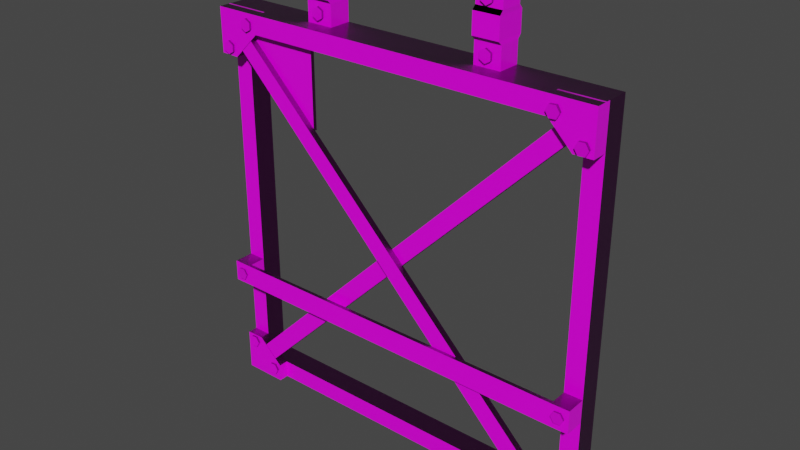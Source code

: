 # Source: RedGate1_scalenie.blend  (saved by Blender 3.3.6; exported with 4.5.12 LTS)
import bpy
from mathutils import Matrix  # noqa: F401  (used for matrix-valued properties, if any)

bpy.ops.wm.read_factory_settings(use_empty=True)
scene = bpy.context.scene
scene.name = 'Scene'

# ---- collections
col_collection = bpy.data.collections.new('Collection'); scene.collection.children.link(col_collection)

# ---- images (referenced by path relative to the original .blend; pixels are not part of the script)
import os
ASSET_DIR = os.environ.get("B2B_ASSET_DIR", "")  # directory of the original .blend (textures are referenced by path, not embedded)
HERE = os.path.dirname(os.path.abspath(__file__))  # packed textures are extracted next to this script under _unpacked/

def load_image(name, relpath, width, height, colorspace="sRGB"):
    """Load a texture the original file referenced (path relative to the .blend, or extracted next to this script)."""
    p = next((c for c in (os.path.join(HERE, relpath), os.path.join(ASSET_DIR, relpath)) if relpath and os.path.exists(c)), "")
    if p:
        img = bpy.data.images.load(p, check_existing=True)
        img.name = name
    else:  # same state as the original file: an image datablock whose file is absent (Cycles renders it pink)
        img = bpy.data.images.new(name, width, height)
        img.source = "FILE"
        img.filepath = "//" + (relpath or name)
    img.colorspace_settings.name = colorspace
    return img
img_green_metal_rust_disp_4k_png = load_image('green_metal_rust_Disp_4k.png', 'green_metal_rust_disp_1k.png', 1024, 1024, 'Non-Color')
img_green_metal_rust_rough_4k_png = load_image('green_metal_rust_rough_4k.png', 'green_metal_rust_rough_1k.jpg', 1024, 1024, 'Non-Color')
img_green_metal_rust_diff_1k_red_png = load_image('green_metal_rust_diff_1k_red.png', 'green_metal_rust_diff_1k_red.png', 1024, 1024, 'sRGB')
img_green_metal_rust_nor_4k_png = load_image('green_metal_rust_Nor_4k.png', 'green_metal_rust_nor_gl_1k.exr', 1024, 1024, 'Non-Color')
img_green_metal_rust_diff_1k_yellow_png = load_image('green_metal_rust_diff_1k_yellow.png', 'green_metal_rust_diff_1k_yellow.png', 1024, 1024, 'sRGB')

# ---- materials (node trees are filled in below, after node groups)
mat_green_metal_rust_red = bpy.data.materials.new('green_metal_rust_red')
mat_green_metal_rust_red.displacement_method = 'DISPLACEMENT'
mat_green_metal_rust_red.use_transparent_shadow = False
mat_green_metal_rust_yellow = bpy.data.materials.new('green_metal_rust_yellow')
mat_green_metal_rust_yellow.use_transparent_shadow = False

# ---- material node trees
mat_green_metal_rust_red.use_nodes = True; mat_green_metal_rust_red.node_tree.nodes.clear()
_N = mat_green_metal_rust_red.node_tree.nodes; _L = mat_green_metal_rust_red.node_tree.links
n0 = _N.new('NodeFrame'); n0.name = 'Frame.001'; n0.location = (-1492, 256)
n0.label = 'Tiling'
n0.width = 530
n1 = _N.new('NodeFrame'); n1.name = 'Textures'; n1.location = (-690, 566)
n1.label = 'Textures'
n1.width = 538
n2 = _N.new('ShaderNodeOutputMaterial'); n2.name = 'Material Output'; n2.location = (704, 147)
n3 = _N.new('ShaderNodeTexCoord'); n3.name = 'Texture Coordinate'; n3.location = (30, -38)
n4 = _N.new('ShaderNodeBsdfPrincipled'); n4.name = 'Principled BSDF'; n4.location = (85, 457)
n4.distribution = 'GGX'
n4.subsurface_method = 'BURLEY'
n4.inputs[3].default_value = 1.45
n4.inputs[27].default_value = (0.0, 0.0, 0.0, 1.0)
n4.inputs[28].default_value = 1.0
n5 = _N.new('ShaderNodeDisplacement'); n5.name = 'Displacement'; n5.location = (164, -440)
n5.inputs[1].default_value = 0.45
n5.inputs[2].default_value = 0.003
n6 = _N.new('ShaderNodeMapping'); n6.name = 'Mapping'; n6.location = (260, -30)
n6.width = 240
n7 = _N.new('ShaderNodeTexImage'); n7.name = 'Image Texture.006'; n7.location = (30, -1086)
n7.width = 303
n7.image = img_green_metal_rust_disp_4k_png
n8 = _N.new('ShaderNodeTexImage'); n8.name = 'Image Texture.002'; n8.location = (31, -529)
n8.width = 278
n8.image = img_green_metal_rust_rough_4k_png
n9 = _N.new('ShaderNodeTexImage'); n9.name = 'Image Texture'; n9.location = (42, -30)
n9.width = 289
n9.image = img_green_metal_rust_diff_1k_red_png
n10 = _N.new('ShaderNodeNormalMap'); n10.name = 'Normal Map'; n10.location = (367, -688)
n10.width = 141
n11 = _N.new('ShaderNodeTexImage'); n11.name = 'Image Texture.003'; n11.location = (30, -786)
n11.width = 294
n11.image = img_green_metal_rust_nor_4k_png
n3.parent = n0
n6.parent = n0
n7.parent = n1
n8.parent = n1
n9.parent = n1
n10.parent = n1
n11.parent = n1
_L.new(n4.outputs[0], n2.inputs[0])
_L.new(n6.outputs[0], n9.inputs[0])
_L.new(n11.outputs[0], n10.inputs[1])
_L.new(n6.outputs[0], n8.inputs[0])
_L.new(n6.outputs[0], n11.inputs[0])
_L.new(n7.outputs[0], n5.inputs[0])
_L.new(n6.outputs[0], n7.inputs[0])
_L.new(n3.outputs[2], n6.inputs[0])
_L.new(n9.outputs[0], n4.inputs[0])
_L.new(n10.outputs[0], n4.inputs[5])
_L.new(n8.outputs[0], n4.inputs[2])
_L.new(n5.outputs[0], n2.inputs[2])
n2.is_active_output = True
mat_green_metal_rust_yellow.use_nodes = True; mat_green_metal_rust_yellow.node_tree.nodes.clear()
_N = mat_green_metal_rust_yellow.node_tree.nodes; _L = mat_green_metal_rust_yellow.node_tree.links
n0 = _N.new('NodeFrame'); n0.name = 'Frame.001'; n0.location = (-1492, 256)
n0.label = 'Tiling'
n0.width = 530
n1 = _N.new('NodeFrame'); n1.name = 'Textures'; n1.location = (-690, 566)
n1.label = 'Textures'
n1.width = 538
n2 = _N.new('ShaderNodeTexCoord'); n2.name = 'Texture Coordinate'; n2.location = (30, -38)
n3 = _N.new('ShaderNodeMapping'); n3.name = 'Mapping'; n3.location = (260, -30)
n3.width = 240
n4 = _N.new('ShaderNodeBsdfPrincipled'); n4.name = 'Principled BSDF'; n4.location = (85, 457)
n4.distribution = 'GGX'
n4.subsurface_method = 'BURLEY'
n4.inputs[3].default_value = 1.45
n4.inputs[27].default_value = (0.0, 0.0, 0.0, 1.0)
n4.inputs[28].default_value = 1.0
n5 = _N.new('ShaderNodeOutputMaterial'); n5.name = 'Material Output'; n5.location = (704, 147)
n6 = _N.new('ShaderNodeDisplacement'); n6.name = 'Displacement'; n6.location = (164, -440)
n6.inputs[1].default_value = 0.45
n6.inputs[2].default_value = 0.003
n7 = _N.new('ShaderNodeNormalMap'); n7.name = 'Normal Map'; n7.location = (367, -688)
n7.width = 141
n8 = _N.new('ShaderNodeTexImage'); n8.name = 'Image Texture'; n8.location = (42, -30)
n8.width = 289
n8.image = img_green_metal_rust_diff_1k_yellow_png
n9 = _N.new('ShaderNodeTexImage'); n9.name = 'Image Texture.002'; n9.location = (31, -529)
n9.width = 278
n9.image = img_green_metal_rust_rough_4k_png
n10 = _N.new('ShaderNodeTexImage'); n10.name = 'Image Texture.003'; n10.location = (30, -786)
n10.width = 294
n10.image = img_green_metal_rust_nor_4k_png
n11 = _N.new('ShaderNodeTexImage'); n11.name = 'Image Texture.006'; n11.location = (30, -1086)
n11.width = 303
n11.image = img_green_metal_rust_disp_4k_png
n2.parent = n0
n3.parent = n0
n7.parent = n1
n8.parent = n1
n9.parent = n1
n10.parent = n1
n11.parent = n1
_L.new(n4.outputs[0], n5.inputs[0])
_L.new(n3.outputs[0], n8.inputs[0])
_L.new(n10.outputs[0], n7.inputs[1])
_L.new(n3.outputs[0], n9.inputs[0])
_L.new(n3.outputs[0], n10.inputs[0])
_L.new(n11.outputs[0], n6.inputs[0])
_L.new(n3.outputs[0], n11.inputs[0])
_L.new(n2.outputs[2], n3.inputs[0])
_L.new(n8.outputs[0], n4.inputs[0])
_L.new(n7.outputs[0], n4.inputs[5])
_L.new(n9.outputs[0], n4.inputs[2])
_L.new(n6.outputs[0], n5.inputs[2])
n5.is_active_output = True

# ---- world
world_world = bpy.data.worlds.new('World'); scene.world = world_world
world_world.use_nodes = True; world_world.node_tree.nodes.clear()
_N = world_world.node_tree.nodes; _L = world_world.node_tree.links
n0 = _N.new('ShaderNodeOutputWorld'); n0.name = 'World Output'; n0.location = (300, 300)
n1 = _N.new('ShaderNodeBackground'); n1.name = 'Background'; n1.location = (10, 300)
n1.inputs[0].default_value = (0.05088, 0.05088, 0.05088, 1.0)
_L.new(n1.outputs[0], n0.inputs[0])
n0.is_active_output = True
world_world.color = (0.05088, 0.05088, 0.05088)
world_world.use_sun_shadow = False
world_world.sun_shadow_jitter_overblur = 0.0

# ---- meshes
me_cube_001 = bpy.data.meshes.new('Cube.001')
me_cube_001.from_pydata([(-0.8165, -0.9, -0.8165), (-0.8165, -0.9, 0.8165), (-0.8165, 0.9, -0.8165), (-0.8165, 0.9, 0.8165), (0.8165, -0.9, -0.8165), (0.8165, -0.9, 0.8165), (0.8165, 0.9, -0.8165), (0.8165, 0.9, 0.8165), (-0.9, -0.9, -0.9), (-0.9, -0.9, 0.9), (-0.9, 0.9, 0.9), (-0.9, 0.9, -0.9), (0.9, 0.9, -0.9), (0.9, 0.9, 0.9), (0.9, -0.9, 0.9), (0.9, -0.9, -0.9), (0.7104, 0.9, 0.9), (0.7104, -0.9, 0.9), (0.7091, 0.9, 0.8165), (0.7091, -0.9, 0.8165), (-0.6954, -0.9, 0.9), (-0.6955, -0.9, 0.8165), (-0.6954, 0.9, 0.9), (-0.6955, 0.9, 0.8165), (-0.9, -0.9, 0.7004), (-0.9, 0.9, 0.7004), (-0.8165, -0.9, 0.6976), (-0.8165, 0.9, 0.6976), (0.9, 0.9, 0.71), (0.9, -0.9, 0.71), (0.8165, 0.9, 0.7088), (0.8165, -0.9, 0.7088), (0.9, 0.9, -0.704), (0.9, -0.9, -0.704), (0.8165, 0.9, -0.7054), (0.8165, -0.9, -0.7054), (0.6906, 0.9, -0.9), (0.6906, -0.9, -0.9), (0.6926, 0.9, -0.8165), (0.6926, -0.9, -0.8165), (-0.7002, 0.9, -0.9), (-0.6984, 0.9, -0.8165), (-0.7002, -0.9, -0.9), (-0.6984, -0.9, -0.8165), (-0.9, 0.9, -0.707), (-0.8165, 0.9, -0.7058), (-0.9, -0.9, -0.707), (-0.8165, -0.9, -0.7058), (-0.8165, 0.4125, 0.8165), (0.8165, 0.4125, 0.8165), (-0.8165, 0.4125, -0.8165), (0.8165, 0.4125, -0.8165), (0.7091, 0.4125, 0.8165), (-0.6955, 0.4125, 0.8165), (-0.8165, 0.4125, 0.6976), (0.8165, 0.4125, 0.7088), (0.8165, 0.4125, -0.7054), (0.6926, 0.4125, -0.8165), (-0.6984, 0.4125, -0.8165), (-0.8165, 0.4125, -0.7058), (-0.8165, -0.5239, 0.8165), (0.8165, -0.5239, 0.8165), (0.8165, -0.5239, -0.8165), (0.7091, -0.5239, 0.8165), (-0.6955, -0.5239, 0.8165), (-0.8165, -0.5239, 0.6976), (0.6926, -0.5239, -0.8165), (-0.6984, -0.5239, -0.8165), (-0.8165, -0.5239, -0.7058), (-0.8165, -0.5239, -0.8165), (0.8165, -0.5239, 0.7088), (0.8165, -0.5239, -0.7054), (-0.9, -1.71, 0.7004), (-0.9, -1.71, 0.9), (0.9, -1.71, -0.704), (0.9, -1.71, -0.9), (0.6906, -1.71, -0.9), (-0.6954, -1.71, 0.9), (-0.7824, -1.662, 0.7311), (0.7886, -1.672, -0.7305), (0.7205, -1.672, -0.7915), (-0.7296, -1.662, 0.783), (-0.9, -1.71, -0.9), (-0.8165, -1.71, -0.8165), (0.9, -1.71, 0.9), (0.7104, -1.71, 0.9), (0.737, -1.67, 0.7885), (0.9, -1.71, 0.71), (0.7886, -1.67, 0.7368), (-0.7002, -1.71, -0.9), (-0.7286, -1.668, -0.7882), (-0.9, -1.71, -0.707), (-0.7864, -1.668, -0.7341), (-0.6955, -1.71, 0.8165), (-0.7296, -0.9478, 0.783), (-0.7824, -0.9478, 0.7311), (-0.8165, -1.71, 0.6976), (0.8165, -1.71, -0.7054), (0.6926, -1.71, -0.8165), (0.7886, -0.9375, -0.7305), (0.7205, -0.9375, -0.7915), (-0.9, -2.239, 0.7004), (-0.9, -2.239, 0.9), (0.9, -2.239, -0.704), (0.9, -2.239, -0.9), (0.6906, -2.239, -0.9), (-0.6954, -2.239, 0.9), (-0.8165, -2.239, 0.6976), (-0.8165, -2.239, 0.8165), (0.8165, -2.239, -0.7054), (0.8165, -2.239, -0.8165), (0.6926, -2.239, -0.8165), (-0.6955, -2.239, 0.8165), (-0.7296, -2.191, 0.783), (-0.7824, -2.191, 0.7311), (0.7886, -2.202, -0.7305), (0.7205, -2.202, -0.7915), (0.7091, -1.71, 0.8165), (0.737, -0.9396, 0.7885), (0.8165, -1.71, 0.7088), (0.7886, -0.9396, 0.7368), (-0.6984, -1.71, -0.8165), (-0.7286, -0.9413, -0.7882), (-0.7864, -0.9413, -0.7341), (-0.8165, -1.71, -0.7058), (0.9, -2.199, 0.9), (0.8165, -2.199, 0.8165), (0.7104, -2.199, 0.9), (0.7091, -2.199, 0.8165), (0.9, -2.199, 0.71), (0.8165, -2.199, 0.7088), (0.9, 0.9, -0.4032), (0.9, -0.9, -0.4032), (0.8165, 0.9, -0.4046), (0.8165, -0.9, -0.4046), (0.8165, 0.4125, -0.4046), (0.8165, -0.5239, -0.4046), (0.8165, 0.4125, -0.2991), (0.8165, -0.5239, -0.2991), (0.9, 0.9, -0.2977), (0.9, -0.9, -0.2977), (0.8165, 0.9, -0.2991), (0.8165, -0.9, -0.2991), (-0.9, -0.9, -0.3949), (-0.8165, -0.9, -0.3945), (-0.9, 0.9, -0.3949), (-0.8165, 0.9, -0.3945), (-0.8165, 0.4125, -0.3945), (-0.8165, -0.5239, -0.3945), (-0.9, -0.9, -0.297), (-0.8165, -0.9, -0.2969), (-0.8165, 0.4125, -0.2969), (-0.8165, -0.5239, -0.2969), (-0.9, 0.9, -0.297), (-0.8165, 0.9, -0.2969), (0.9, -2.213, -0.2977), (0.9, -2.213, -0.4032), (0.8165, -2.213, -0.2991), (0.8165, -2.213, -0.4046), (-0.8165, -2.213, -0.3945), (-0.9, -2.213, -0.3949), (-0.9, -2.213, -0.297), (-0.8165, -2.213, -0.2969), (0.9, -2.53, -0.2977), (0.9, -2.53, -0.4032), (0.8165, -2.53, -0.2991), (0.8165, -2.53, -0.4046), (-0.8165, -2.53, -0.3945), (-0.9, -2.53, -0.3949), (-0.9, -2.53, -0.297), (-0.8165, -2.53, -0.2969), (0.4632, 0.9, 0.9), (0.4621, 0.9, 0.8165), (0.4632, -0.9, 0.9), (0.4621, -0.9, 0.8165), (0.4621, 0.4125, 0.8165), (0.4621, -0.5239, 0.8165), (0.4621, -2.206, 0.8165), (0.4632, -2.206, 0.9), (0.3451, -0.9, 0.9), (0.3441, -0.9, 0.8165), (0.3441, 0.4125, 0.8165), (0.3441, -0.5239, 0.8165), (0.3451, 0.9, 0.9), (0.3441, 0.9, 0.8165), (0.3441, -2.209, 0.8165), (0.3451, -2.209, 0.9), (-0.3417, -0.9, 0.9), (-0.3423, -0.9, 0.8165), (-0.3423, 0.4125, 0.8165), (-0.3423, -0.5239, 0.8165), (-0.3417, 0.9, 0.9), (-0.3423, 0.9, 0.8165), (-0.3423, -2.224, 0.8165), (-0.3417, -2.224, 0.9), (-0.4648, -0.9, 0.9), (-0.4653, -0.9, 0.8165), (-0.4653, 0.4125, 0.8165), (-0.4653, -0.5239, 0.8165), (-0.4648, 0.9, 0.9), (-0.4653, 0.9, 0.8165), (-0.4653, -2.228, 0.8165), (-0.4648, -2.228, 0.9), (0.3451, 0.9, 0.9938), (0.4632, 0.9, 0.9938), (0.4632, -0.9, 0.9938), (0.3451, -0.9, 0.9938), (-0.4648, 0.9, 0.9938), (-0.3417, 0.9, 0.9938), (-0.3417, -0.9, 0.9938), (-0.4648, -0.9, 0.9938), (0.3451, 1.162, 1.01), (0.4632, 1.162, 1.01), (0.4632, -1.191, 1.01), (0.3451, -1.191, 1.01), (-0.4648, 1.162, 1.01), (-0.3417, 1.162, 1.01), (-0.3417, -1.191, 1.01), (-0.4648, -1.191, 1.01), (0.3451, 1.162, 1.102), (0.4632, 1.162, 1.102), (0.4632, -1.191, 1.102), (0.3451, -1.191, 1.102), (-0.4648, 1.162, 1.102), (-0.3417, 1.162, 1.102), (-0.3417, -1.191, 1.102), (-0.4648, -1.191, 1.102), (0.3451, 0.9, 1.119), (0.4632, 0.9, 1.119), (0.4632, -0.9, 1.119), (0.3451, -0.9, 1.119), (-0.4648, 0.9, 1.119), (-0.3417, 0.9, 1.119), (-0.3417, -0.9, 1.119), (-0.4648, -0.9, 1.119), (0.3451, 0.9, 1.187), (0.4632, 0.9, 1.187), (0.4632, -0.9, 1.187), (0.3451, -0.9, 1.187), (-0.4648, 0.9, 1.187), (-0.3417, 0.9, 1.187), (-0.3417, -0.9, 1.187), (-0.4648, -0.9, 1.187), (-0.7528, -1.674, 0.7639), (-0.695, -1.674, 0.8453), (-0.7528, -1.362, 0.7587), (-0.695, -1.362, 0.84), (-0.4168, -1.674, 0.4624), (-0.4168, -1.674, 0.8453), (-0.4168, -1.362, 0.4572), (-0.4168, -1.362, 0.84), (0.4007, -0.8516, 0.9747), (0.4007, -1.102, 0.9747), (0.4259, -0.8516, 0.9601), (0.4259, -1.102, 0.9601), (0.4259, -0.8516, 0.9309), (0.4259, -1.102, 0.9309), (0.4007, -0.8516, 0.9163), (0.4007, -1.102, 0.9163), (0.3754, -0.8516, 0.9309), (0.3754, -1.102, 0.9309), (0.3754, -0.8516, 0.9601), (0.3754, -1.102, 0.9601), (-0.4068, -0.8516, 0.9747), (-0.4068, -1.102, 0.9747), (-0.3815, -0.8516, 0.9601), (-0.3815, -1.102, 0.9601), (-0.3815, -0.8516, 0.9309), (-0.3815, -1.102, 0.9309), (-0.4068, -0.8516, 0.9163), (-0.4068, -1.102, 0.9163), (-0.4321, -0.8516, 0.9309), (-0.4321, -1.102, 0.9309), (-0.4321, -0.8516, 0.9601), (-0.4321, -1.102, 0.9601), (-0.4068, -0.8516, 1.184), (-0.4068, -1.102, 1.184), (-0.3815, -0.8516, 1.169), (-0.3815, -1.102, 1.169), (-0.3815, -0.8516, 1.14), (-0.3815, -1.102, 1.14), (-0.4068, -0.8516, 1.125), (-0.4068, -1.102, 1.125), (-0.4321, -0.8516, 1.14), (-0.4321, -1.102, 1.14), (-0.4321, -0.8516, 1.169), (-0.4321, -1.102, 1.169), (0.3973, -0.8516, 1.184), (0.3973, -1.102, 1.184), (0.4225, -0.8516, 1.169), (0.4225, -1.102, 1.169), (0.4225, -0.8516, 1.14), (0.4225, -1.102, 1.14), (0.3973, -0.8516, 1.125), (0.3973, -1.102, 1.125), (0.372, -0.8516, 1.14), (0.372, -1.102, 1.14), (0.372, -0.8516, 1.169), (0.372, -1.102, 1.169), (-0.7438, -2.184, 0.8795), (-0.7438, -2.434, 0.8795), (-0.7186, -2.184, 0.8649), (-0.7186, -2.434, 0.8649), (-0.7186, -2.184, 0.8357), (-0.7186, -2.434, 0.8357), (-0.7438, -2.184, 0.8211), (-0.7438, -2.434, 0.8211), (-0.7691, -2.184, 0.8357), (-0.7691, -2.434, 0.8357), (-0.7691, -2.184, 0.8649), (-0.7691, -2.434, 0.8649), (-0.8537, -2.184, 0.7641), (-0.8537, -2.434, 0.7641), (-0.8285, -2.184, 0.7495), (-0.8285, -2.434, 0.7495), (-0.8285, -2.184, 0.7203), (-0.8285, -2.434, 0.7203), (-0.8537, -2.184, 0.7057), (-0.8537, -2.434, 0.7057), (-0.879, -2.184, 0.7203), (-0.879, -2.434, 0.7203), (-0.879, -2.184, 0.7495), (-0.879, -2.434, 0.7495), (0.7646, -2.184, 0.8458), (0.7646, -2.434, 0.8458), (0.7515, -2.184, 0.8197), (0.7515, -2.434, 0.8197), (0.7223, -2.184, 0.818), (0.7223, -2.434, 0.818), (0.7063, -2.184, 0.8423), (0.7063, -2.434, 0.8423), (0.7194, -2.184, 0.8684), (0.7194, -2.434, 0.8684), (0.7485, -2.184, 0.8701), (0.7485, -2.434, 0.8701), (0.8862, -2.184, 0.7428), (0.8862, -2.434, 0.7428), (0.8731, -2.184, 0.7167), (0.8731, -2.434, 0.7167), (0.844, -2.184, 0.715), (0.844, -2.434, 0.715), (0.8279, -2.184, 0.7394), (0.8279, -2.434, 0.7394), (0.841, -2.184, 0.7655), (0.841, -2.434, 0.7655), (0.8702, -2.184, 0.7672), (0.8702, -2.434, 0.7672), (0.7335, -2.184, -0.8788), (0.7335, -2.434, -0.8788), (0.7081, -2.184, -0.8644), (0.7081, -2.434, -0.8644), (0.7079, -2.184, -0.8352), (0.7079, -2.434, -0.8352), (0.733, -2.184, -0.8204), (0.733, -2.434, -0.8204), (0.7584, -2.184, -0.8348), (0.7584, -2.434, -0.8348), (0.7586, -2.184, -0.864), (0.7586, -2.434, -0.864), (0.8425, -2.184, -0.7625), (0.8425, -2.434, -0.7625), (0.8171, -2.184, -0.7481), (0.8171, -2.434, -0.7481), (0.8169, -2.184, -0.719), (0.8169, -2.434, -0.719), (0.842, -2.184, -0.7042), (0.842, -2.434, -0.7042), (0.8674, -2.184, -0.7186), (0.8674, -2.434, -0.7186), (0.8677, -2.184, -0.7478), (0.8677, -2.434, -0.7478), (-0.7655, -1.643, -0.8452), (-0.7655, -1.893, -0.8452), (-0.7519, -1.643, -0.8194), (-0.7519, -1.893, -0.8194), (-0.7228, -1.643, -0.8182), (-0.7228, -1.893, -0.8182), (-0.7072, -1.643, -0.8428), (-0.7072, -1.893, -0.8428), (-0.7207, -1.643, -0.8687), (-0.7207, -1.893, -0.8687), (-0.7499, -1.643, -0.8699), (-0.7499, -1.893, -0.8699), (-0.8852, -1.643, -0.7401), (-0.8852, -1.893, -0.7401), (-0.8717, -1.643, -0.7143), (-0.8717, -1.893, -0.7143), (-0.8425, -1.643, -0.7131), (-0.8425, -1.893, -0.7131), (-0.8269, -1.643, -0.7377), (-0.8269, -1.893, -0.7377), (-0.8405, -1.643, -0.7636), (-0.8405, -1.893, -0.7636), (-0.8696, -1.643, -0.7648), (-0.8696, -1.893, -0.7648), (0.8807, -2.429, -0.3465), (0.8807, -2.679, -0.3465), (0.8676, -2.429, -0.3726), (0.8676, -2.679, -0.3726), (0.8385, -2.429, -0.3743), (0.8385, -2.679, -0.3743), (0.8225, -2.429, -0.3499), (0.8225, -2.679, -0.3499), (0.8356, -2.429, -0.3238), (0.8356, -2.679, -0.3238), (0.8647, -2.429, -0.3221), (0.8647, -2.679, -0.3221), (-0.8282, -2.429, -0.3465), (-0.8282, -2.679, -0.3465), (-0.8413, -2.429, -0.3726), (-0.8413, -2.679, -0.3726), (-0.8704, -2.429, -0.3743), (-0.8704, -2.679, -0.3743), (-0.8864, -2.429, -0.3499), (-0.8864, -2.679, -0.3499), (-0.8733, -2.429, -0.3238), (-0.8733, -2.679, -0.3238), (-0.8442, -2.429, -0.3221), (-0.8442, -2.679, -0.3221)], [], [(24, 9, 10, 25), (54, 27, 3, 48), (28, 13, 14, 29), (63, 61, 5, 19), (36, 12, 15, 37), (22, 10, 9, 20), (95, 94, 81, 78), (45, 2, 11, 44), (38, 6, 12, 36), (23, 3, 10, 22), (30, 7, 13, 28), (39, 37, 76, 98), (37, 15, 75, 76), (31, 29, 87, 119), (70, 31, 5, 61), (67, 69, 0, 43), (7, 18, 16, 13), (13, 16, 17, 14), (176, 63, 19, 174), (60, 64, 21, 1), (15, 33, 74, 75), (200, 23, 22, 199), (199, 22, 20, 195), (3, 27, 25, 10), (150, 26, 24, 149), (151, 154, 27, 54), (149, 24, 25, 153), (138, 142, 31, 70), (24, 26, 96, 72), (141, 30, 28, 139), (139, 28, 29, 140), (12, 32, 33, 15), (6, 34, 32, 12), (62, 4, 35, 71), (134, 35, 33, 132), (62, 66, 39, 4), (46, 8, 82, 91), (41, 38, 36, 40), (40, 36, 37, 42), (11, 40, 42, 8), (2, 41, 40, 11), (66, 67, 43, 39), (39, 43, 42, 37), (8, 46, 44, 11), (50, 2, 45, 59), (9, 24, 72, 73), (146, 45, 44, 145), (69, 50, 59, 68), (38, 41, 58, 57), (6, 38, 57, 51), (6, 51, 56, 34), (141, 137, 55, 30), (152, 151, 54, 65), (3, 23, 53, 48), (172, 18, 52, 175), (41, 2, 50, 58), (30, 55, 49, 7), (18, 7, 49, 52), (65, 54, 48, 60), (26, 65, 60, 1), (150, 152, 65, 26), (0, 69, 68, 47), (57, 58, 67, 66), (51, 57, 66, 62), (51, 62, 71, 56), (137, 138, 70, 55), (48, 53, 64, 60), (175, 52, 63, 176), (58, 50, 69, 67), (55, 70, 61, 49), (52, 49, 61, 63), (21, 20, 77, 93), (8, 42, 89, 82), (17, 19, 117, 85), (99, 100, 80, 79), (80, 79, 115, 116), (98, 76, 105, 111), (121, 83, 82, 89), (84, 85, 127, 125), (96, 93, 112, 107), (85, 117, 128, 127), (78, 80, 116, 114), (83, 124, 91, 82), (74, 97, 109, 103), (117, 119, 130, 128), (124, 83, 121), (79, 81, 113, 115), (14, 17, 85, 84), (20, 9, 73, 77), (118, 120, 88, 86), (33, 35, 97, 74), (47, 46, 91, 124), (29, 14, 84, 87), (123, 122, 90, 92), (42, 43, 121, 89), (94, 95, 26, 21), (78, 81, 93, 96), (81, 94, 21, 93), (95, 78, 96, 26), (99, 79, 97, 35), (80, 100, 39, 98), (100, 99, 35, 39), (79, 80, 98, 97), (81, 78, 114, 113), (79, 80, 78, 81), (107, 108, 102, 101), (109, 110, 104, 103), (108, 112, 106, 102), (110, 111, 105, 104), (107, 112, 108), (109, 111, 110), (116, 115, 113, 114), (73, 72, 101, 102), (93, 77, 106, 112), (75, 74, 103, 104), (72, 96, 107, 101), (97, 98, 111, 109), (76, 75, 104, 105), (77, 73, 102, 106), (118, 86, 117, 19), (120, 118, 19, 31), (86, 88, 119, 117), (88, 120, 31, 119), (122, 43, 47, 123), (92, 124, 121, 90), (123, 47, 124, 92), (90, 121, 43, 122), (86, 118, 123, 92), (120, 88, 90, 122), (122, 123, 118, 120), (92, 90, 88, 86), (128, 126, 125, 127), (126, 130, 129, 125), (130, 126, 128), (119, 87, 129, 130), (87, 84, 125, 129), (178, 177, 128, 127), (195, 20, 106, 202), (196, 201, 112, 21), (56, 71, 136, 135), (34, 56, 135, 133), (150, 149, 161, 162), (32, 131, 132, 33), (34, 133, 131, 32), (71, 35, 134, 136), (31, 142, 140, 29), (135, 136, 138, 137), (133, 135, 137, 141), (131, 139, 140, 132), (133, 141, 139, 131), (136, 134, 142, 138), (47, 68, 148, 144), (68, 59, 147, 148), (154, 146, 145, 153), (46, 143, 145, 44), (59, 45, 146, 147), (47, 144, 143, 46), (27, 154, 153, 25), (144, 148, 152, 150), (148, 147, 151, 152), (143, 149, 153, 145), (147, 146, 154, 151), (140, 142, 157, 155), (157, 158, 166, 165), (155, 157, 165, 163), (149, 143, 160, 161), (142, 134, 158, 157), (132, 140, 155, 156), (134, 132, 156, 158), (144, 150, 162, 159), (143, 144, 159, 160), (165, 166, 164, 163), (167, 170, 169, 168), (159, 162, 170, 167), (160, 159, 167, 168), (158, 156, 164, 166), (156, 155, 163, 164), (162, 161, 169, 170), (161, 160, 168, 169), (165, 170, 167, 166), (158, 159, 162, 157), (162, 170, 165, 157), (159, 158, 166, 167), (19, 128, 177, 174), (17, 173, 178, 127), (186, 185, 177, 178), (181, 175, 176, 182), (184, 172, 175, 181), (16, 171, 173, 17), (18, 172, 171, 16), (182, 176, 174, 180), (190, 182, 180, 188), (192, 184, 181, 189), (189, 181, 182, 190), (194, 193, 185, 186), (174, 177, 185, 180), (173, 179, 186, 178), (199, 195, 210, 207), (172, 184, 183, 171), (202, 201, 193, 194), (197, 189, 190, 198), (200, 192, 189, 197), (198, 190, 188, 196), (180, 185, 193, 188), (179, 187, 194, 186), (183, 191, 187, 179), (184, 192, 191, 183), (64, 198, 196, 21), (23, 200, 197, 53), (53, 197, 198, 64), (106, 112, 201, 202), (188, 193, 201, 196), (187, 195, 202, 194), (171, 183, 203, 204), (192, 200, 199, 191), (209, 208, 216, 217), (207, 210, 218, 215), (179, 173, 205, 206), (191, 199, 207, 208), (183, 179, 206, 203), (195, 187, 209, 210), (187, 191, 208, 209), (173, 171, 204, 205), (212, 211, 219, 220), (214, 213, 221, 222), (203, 206, 214, 211), (205, 204, 212, 213), (210, 209, 217, 218), (208, 207, 215, 216), (206, 205, 213, 214), (204, 203, 211, 212), (224, 223, 231, 232), (226, 225, 233, 234), (215, 218, 226, 223), (217, 216, 224, 225), (211, 214, 222, 219), (213, 212, 220, 221), (218, 217, 225, 226), (216, 215, 223, 224), (229, 228, 236, 237), (227, 230, 238, 235), (222, 221, 229, 230), (220, 219, 227, 228), (223, 226, 234, 231), (225, 224, 232, 233), (219, 222, 230, 227), (221, 220, 228, 229), (236, 235, 238, 237), (240, 239, 242, 241), (234, 233, 241, 242), (232, 231, 239, 240), (230, 229, 237, 238), (228, 227, 235, 236), (231, 234, 242, 239), (233, 232, 240, 241), (243, 244, 246, 245), (245, 246, 250, 249), (249, 250, 248, 247), (247, 248, 244, 243), (245, 249, 247, 243), (250, 246, 244, 248), (251, 252, 254, 253), (253, 254, 256, 255), (255, 256, 258, 257), (257, 258, 260, 259), (254, 252, 262, 260, 258, 256), (259, 260, 262, 261), (261, 262, 252, 251), (251, 253, 255, 257, 259, 261), (263, 264, 266, 265), (265, 266, 268, 267), (267, 268, 270, 269), (269, 270, 272, 271), (266, 264, 274, 272, 270, 268), (271, 272, 274, 273), (273, 274, 264, 263), (263, 265, 267, 269, 271, 273), (275, 276, 278, 277), (277, 278, 280, 279), (279, 280, 282, 281), (281, 282, 284, 283), (278, 276, 286, 284, 282, 280), (283, 284, 286, 285), (285, 286, 276, 275), (275, 277, 279, 281, 283, 285), (287, 288, 290, 289), (289, 290, 292, 291), (291, 292, 294, 293), (293, 294, 296, 295), (290, 288, 298, 296, 294, 292), (295, 296, 298, 297), (297, 298, 288, 287), (287, 289, 291, 293, 295, 297), (299, 300, 302, 301), (301, 302, 304, 303), (303, 304, 306, 305), (305, 306, 308, 307), (302, 300, 310, 308, 306, 304), (307, 308, 310, 309), (309, 310, 300, 299), (299, 301, 303, 305, 307, 309), (311, 312, 314, 313), (313, 314, 316, 315), (315, 316, 318, 317), (317, 318, 320, 319), (314, 312, 322, 320, 318, 316), (319, 320, 322, 321), (321, 322, 312, 311), (311, 313, 315, 317, 319, 321), (323, 324, 326, 325), (325, 326, 328, 327), (327, 328, 330, 329), (329, 330, 332, 331), (326, 324, 334, 332, 330, 328), (331, 332, 334, 333), (333, 334, 324, 323), (323, 325, 327, 329, 331, 333), (335, 336, 338, 337), (337, 338, 340, 339), (339, 340, 342, 341), (341, 342, 344, 343), (338, 336, 346, 344, 342, 340), (343, 344, 346, 345), (345, 346, 336, 335), (335, 337, 339, 341, 343, 345), (347, 348, 350, 349), (349, 350, 352, 351), (351, 352, 354, 353), (353, 354, 356, 355), (350, 348, 358, 356, 354, 352), (355, 356, 358, 357), (357, 358, 348, 347), (347, 349, 351, 353, 355, 357), (359, 360, 362, 361), (361, 362, 364, 363), (363, 364, 366, 365), (365, 366, 368, 367), (362, 360, 370, 368, 366, 364), (367, 368, 370, 369), (369, 370, 360, 359), (359, 361, 363, 365, 367, 369), (371, 372, 374, 373), (373, 374, 376, 375), (375, 376, 378, 377), (377, 378, 380, 379), (374, 372, 382, 380, 378, 376), (379, 380, 382, 381), (381, 382, 372, 371), (371, 373, 375, 377, 379, 381), (383, 384, 386, 385), (385, 386, 388, 387), (387, 388, 390, 389), (389, 390, 392, 391), (386, 384, 394, 392, 390, 388), (391, 392, 394, 393), (393, 394, 384, 383), (383, 385, 387, 389, 391, 393), (395, 396, 398, 397), (397, 398, 400, 399), (399, 400, 402, 401), (401, 402, 404, 403), (398, 396, 406, 404, 402, 400), (403, 404, 406, 405), (405, 406, 396, 395), (395, 397, 399, 401, 403, 405), (407, 408, 410, 409), (409, 410, 412, 411), (411, 412, 414, 413), (413, 414, 416, 415), (410, 408, 418, 416, 414, 412), (415, 416, 418, 417), (417, 418, 408, 407), (407, 409, 411, 413, 415, 417), (8, 47, 43, 42), (35, 15, 37, 39), (9, 21, 26, 24), (19, 14, 29, 31)])
me_cube_001.polygons.foreach_set('material_index', [0, 0, 0, 0, 0, 0, 0, 0, 0, 0, 0, 1, 1, 0, 0, 0, 0, 0, 0, 0, 1, 0, 0, 0, 0, 0, 0, 0, 0, 0, 0, 0, 0, 0, 0, 0, 1, 0, 0, 0, 0, 0, 1, 0, 0, 1, 0, 0, 0, 0, 0, 0, 0, 0, 0, 0, 0, 0, 0, 0, 0, 0, 0, 0, 0, 0, 0, 0, 0, 0, 0, 0, 1, 0, 1, 0, 1, 1, 1, 0, 0, 0, 1, 1, 0, 1, 0, 1, 1, 0, 1, 1, 1, 0, 1, 0, 0, 0, 0, 1, 1, 0, 1, 0, 0, 1, 1, 1, 1, 1, 1, 0, 1, 0, 1, 0, 1, 1, 1, 0, 0, 0, 0, 0, 1, 1, 1, 0, 0, 0, 0, 1, 1, 1, 0, 1, 1, 1, 0, 0, 0, 1, 0, 0, 0, 0, 0, 0, 0, 0, 0, 0, 0, 0, 0, 0, 0, 0, 0, 0, 0, 0, 1, 0, 1, 1, 0, 1, 1, 0, 1, 1, 1, 0, 1, 1, 1, 1, 1, 1, 0, 1, 1, 0, 1, 1, 0, 0, 0, 0, 0, 0, 0, 0, 1, 0, 1, 0, 0, 1, 0, 0, 0, 0, 1, 0, 0, 0, 0, 0, 1, 0, 1, 0, 0, 0, 0, 0, 0, 0, 0, 0, 0, 0, 0, 0, 0, 0, 0, 0, 0, 0, 0, 0, 0, 0, 0, 0, 0, 0, 0, 0, 0, 0, 0, 0, 0, 0, 0, 0, 0, 0, 0, 0, 0, 0, 0, 0, 0, 0, 0, 0, 0, 0, 0, 0, 0, 0, 0, 0, 0, 0, 0, 0, 0, 0, 0, 0, 0, 0, 0, 0, 0, 0, 0, 0, 0, 0, 0, 0, 0, 0, 0, 1, 1, 1, 1, 1, 1, 1, 1, 1, 1, 1, 1, 1, 1, 1, 1, 1, 1, 1, 1, 1, 1, 1, 1, 1, 1, 1, 1, 1, 1, 1, 1, 1, 1, 1, 1, 1, 1, 1, 1, 1, 1, 1, 1, 1, 1, 1, 1, 1, 1, 1, 1, 1, 1, 1, 1, 1, 1, 1, 1, 1, 1, 1, 1, 1, 1, 1, 1, 1, 1, 1, 1, 1, 1, 1, 1, 1, 1, 1, 1, 0, 0, 0, 0])
_uv = me_cube_001.uv_layers.new(name='UVMap')
_uv.uv.foreach_set('vector', [0.6068, 0.0, 0.625, 0.0, 0.625, 0.25, 0.6068, 0.25, 0.5969, 0.4584, 0.5969, 0.2616, 0.6134, 0.2616, 0.6134, 0.4584, 0.6085, 0.5, 0.625, 0.5, 0.625, 0.75, 0.6085, 0.75, 0.6134, 0.7132, 0.6134, 0.7045, 0.6134, 0.7616, 0.6134, 0.7765, 0.356, 0.5, 0.375, 0.5, 0.375, 0.75, 0.356, 0.75, 0.8565, 0.5, 0.875, 0.5, 0.875, 0.75, 0.8565, 0.75, 0.0, 0.0, 0.0, 0.0, 0.0, 0.0, 0.0, 0.0, 0.402, 0.2616, 0.3866, 0.2616, 0.375, 0.25, 0.3919, 0.25, 0.3866, 0.4712, 0.3866, 0.4884, 0.375, 0.5, 0.375, 0.481, 0.6134, 0.2784, 0.6134, 0.2616, 0.625, 0.25, 0.625, 0.2685, 0.5984, 0.4884, 0.6134, 0.4884, 0.625, 0.5, 0.6085, 0.5, 0.3866, 0.7788, 0.375, 0.769, 0.375, 0.769, 0.3866, 0.7788, 0.356, 0.75, 0.375, 0.75, 0.375, 0.75, 0.356, 0.75, 0.5984, 0.7616, 0.6085, 0.75, 0.6085, 0.75, 0.5984, 0.7616, 0.5984, 0.7045, 0.5984, 0.7616, 0.6134, 0.7616, 0.6134, 0.7045, 0.3866, 0.827, 0.3866, 0.8365, 0.3866, 0.9884, 0.3866, 0.972, 0.6134, 0.4884, 0.6134, 0.4735, 0.625, 0.4836, 0.625, 0.5, 0.625, 0.5, 0.6414, 0.5, 0.6414, 0.75, 0.625, 0.75, 0.6134, 0.7332, 0.6134, 0.7132, 0.6134, 0.7765, 0.6134, 0.8108, 0.6134, 0.8365, 0.6134, 0.8267, 0.6134, 0.9716, 0.6134, 0.9884, 0.375, 0.75, 0.392, 0.75, 0.392, 0.75, 0.375, 0.75, 0.6134, 0.3335, 0.6134, 0.2784, 0.625, 0.2685, 0.625, 0.3293, 0.7957, 0.5, 0.8565, 0.5, 0.8565, 0.75, 0.7957, 0.75, 0.6134, 0.2616, 0.5969, 0.2616, 0.6068, 0.25, 0.625, 0.25, 0.4588, 0.9884, 0.5969, 0.9884, 0.6068, 1.0, 0.4545, 1.0, 0.4588, 0.4584, 0.4588, 0.2616, 0.5969, 0.2616, 0.5969, 0.4584, 0.4545, 0.0, 0.6068, 0.0, 0.6068, 0.25, 0.4545, 0.25, 0.4585, 0.7045, 0.4585, 0.7616, 0.5984, 0.7616, 0.5984, 0.7045, 0.6068, 1.0, 0.5969, 0.9884, 0.5969, 0.9884, 0.6068, 1.0, 0.4585, 0.4884, 0.5984, 0.4884, 0.6085, 0.5, 0.4542, 0.5, 0.4542, 0.5, 0.6085, 0.5, 0.6085, 0.75, 0.4542, 0.75, 0.375, 0.5, 0.392, 0.5, 0.392, 0.75, 0.375, 0.75, 0.3866, 0.4884, 0.402, 0.4884, 0.392, 0.5, 0.375, 0.5, 0.3866, 0.7045, 0.3866, 0.7616, 0.402, 0.7616, 0.402, 0.7045, 0.4438, 0.7616, 0.402, 0.7616, 0.392, 0.75, 0.4381, 0.75, 0.3866, 0.7045, 0.3866, 0.7145, 0.3866, 0.7788, 0.3866, 0.7616, 0.3919, 0.0, 0.375, 0.0, 0.375, 0.0, 0.3919, 0.0, 0.3866, 0.278, 0.3866, 0.4712, 0.375, 0.481, 0.375, 0.2681, 0.1431, 0.5, 0.356, 0.5, 0.356, 0.75, 0.1431, 0.75, 0.125, 0.5, 0.1431, 0.5, 0.1431, 0.75, 0.125, 0.75, 0.3866, 0.2616, 0.3866, 0.278, 0.375, 0.2681, 0.375, 0.25, 0.3866, 0.7145, 0.3866, 0.827, 0.3866, 0.972, 0.3866, 0.7788, 0.3866, 0.7788, 0.3866, 0.972, 0.375, 0.9819, 0.375, 0.769, 0.375, 0.0, 0.3919, 0.0, 0.3919, 0.25, 0.375, 0.25, 0.3866, 0.4584, 0.3866, 0.2616, 0.402, 0.2616, 0.402, 0.4584, 0.625, 0.0, 0.6068, 0.0, 0.6068, 0.0, 0.625, 0.0, 0.4452, 0.2616, 0.402, 0.2616, 0.3919, 0.25, 0.4396, 0.25, 0.3866, 0.8365, 0.3866, 0.4584, 0.402, 0.4584, 0.402, 0.8365, 0.3866, 0.4712, 0.3866, 0.278, 0.3866, 0.466, 0.3866, 0.5545, 0.3866, 0.4884, 0.3866, 0.4712, 0.3866, 0.5545, 0.3866, 0.5624, 0.3866, 0.4884, 0.3866, 0.5624, 0.402, 0.5624, 0.402, 0.4884, 0.4585, 0.4884, 0.4585, 0.5624, 0.5984, 0.5624, 0.5984, 0.4884, 0.4588, 0.8365, 0.4588, 0.4584, 0.5969, 0.4584, 0.5969, 0.8365, 0.6134, 0.2616, 0.6134, 0.2784, 0.6134, 0.4661, 0.6134, 0.4584, 0.6134, 0.4392, 0.6134, 0.4735, 0.6134, 0.5556, 0.6134, 0.5398, 0.3866, 0.278, 0.3866, 0.2616, 0.3866, 0.4584, 0.3866, 0.466, 0.5984, 0.4884, 0.5984, 0.5624, 0.6134, 0.5624, 0.6134, 0.4884, 0.6134, 0.4735, 0.6134, 0.4884, 0.6134, 0.5624, 0.6134, 0.5556, 0.5969, 0.8365, 0.5969, 0.4584, 0.6134, 0.4584, 0.6134, 0.8365, 0.5969, 0.9884, 0.5969, 0.8365, 0.6134, 0.8365, 0.6134, 0.9884, 0.4588, 0.9884, 0.4588, 0.8365, 0.5969, 0.8365, 0.5969, 0.9884, 0.3866, 0.9884, 0.3866, 0.8365, 0.402, 0.8365, 0.402, 0.9884, 0.3866, 0.5545, 0.3866, 0.466, 0.3866, 0.827, 0.3866, 0.7145, 0.3866, 0.5624, 0.3866, 0.5545, 0.3866, 0.7145, 0.3866, 0.7045, 0.3866, 0.5624, 0.3866, 0.7045, 0.402, 0.7045, 0.402, 0.5624, 0.4585, 0.5624, 0.4585, 0.7045, 0.5984, 0.7045, 0.5984, 0.5624, 0.6134, 0.4584, 0.6134, 0.4661, 0.6134, 0.8267, 0.6134, 0.8365, 0.6134, 0.5398, 0.6134, 0.5556, 0.6134, 0.7132, 0.6134, 0.7332, 0.3866, 0.466, 0.3866, 0.4584, 0.3866, 0.8365, 0.3866, 0.827, 0.5984, 0.5624, 0.5984, 0.7045, 0.6134, 0.7045, 0.6134, 0.5624, 0.6134, 0.5556, 0.6134, 0.5624, 0.6134, 0.7045, 0.6134, 0.7132, 0.6134, 0.9716, 0.625, 0.9815, 0.625, 0.9815, 0.6134, 0.9716, 0.125, 0.75, 0.1431, 0.75, 0.1431, 0.75, 0.125, 0.75, 0.625, 0.7664, 0.6134, 0.7765, 0.6134, 0.7765, 0.625, 0.7664, 0.0, 0.0, 0.0, 0.0, 0.0, 0.0, 0.0, 0.0, 0.0, 0.0, 0.0, 0.0, 0.0, 0.0, 0.0, 0.0, 0.3866, 0.7788, 0.375, 0.769, 0.375, 0.769, 0.3866, 0.7788, 0.3866, 0.972, 0.3866, 0.9884, 0.375, 1.0, 0.375, 0.9819, 0.625, 0.75, 0.6414, 0.75, 0.6414, 0.75, 0.625, 0.75, 0.0, 0.0, 0.0, 0.0, 0.0, 0.0, 0.0, 0.0, 0.625, 0.7664, 0.6134, 0.7765, 0.6134, 0.7765, 0.625, 0.7664, 0.0, 0.0, 0.0, 0.0, 0.0, 0.0, 0.0, 0.0, 0.3866, 0.9884, 0.402, 0.9884, 0.3919, 1.0, 0.375, 1.0, 0.392, 0.75, 0.402, 0.7616, 0.402, 0.7616, 0.392, 0.75, 0.0, 0.0, 0.0, 0.0, 0.0, 0.0, 0.0, 0.0, 0.402, 0.9884, 0.3866, 0.9884, 0.3866, 0.972, 0.0, 0.0, 0.0, 0.0, 0.0, 0.0, 0.0, 0.0, 0.625, 0.75, 0.6414, 0.75, 0.6414, 0.75, 0.625, 0.75, 0.8565, 0.75, 0.875, 0.75, 0.875, 0.75, 0.8565, 0.75, 0.0, 0.0, 0.0, 0.0, 0.0, 0.0, 0.0, 0.0, 0.392, 0.75, 0.402, 0.7616, 0.402, 0.7616, 0.392, 0.75, 0.402, 0.9884, 0.3919, 1.0, 0.3919, 1.0, 0.402, 0.9884, 0.6085, 0.75, 0.625, 0.75, 0.625, 0.75, 0.6085, 0.75, 0.0, 0.0, 0.0, 0.0, 0.0, 0.0, 0.0, 0.0, 0.375, 0.9819, 0.3866, 0.972, 0.3866, 0.972, 0.375, 0.9819, 0.0, 0.0, 0.0, 0.0, 0.0, 0.0, 0.0, 0.0, 0.0, 0.0, 0.0, 0.0, 0.0, 0.0, 0.0, 0.0, 0.0, 0.0, 0.0, 0.0, 0.0, 0.0, 0.0, 0.0, 0.0, 0.0, 0.0, 0.0, 0.0, 0.0, 0.0, 0.0, 0.0, 0.0, 0.0, 0.0, 0.0, 0.0, 0.0, 0.0, 0.0, 0.0, 0.0, 0.0, 0.0, 0.0, 0.0, 0.0, 0.0, 0.0, 0.0, 0.0, 0.0, 0.0, 0.0, 0.0, 0.0, 0.0, 0.0, 0.0, 0.0, 0.0, 0.0, 0.0, 0.0, 0.0, 0.0, 0.0, 0.0, 0.0, 0.0, 0.0, 0.0, 0.0, 0.0, 0.0, 0.0, 0.0, 0.0, 0.0, 0.5969, 0.9884, 0.6134, 0.9884, 0.625, 1.0, 0.6068, 1.0, 0.402, 0.7616, 0.3866, 0.7616, 0.375, 0.75, 0.392, 0.75, 0.6134, 0.9884, 0.6134, 0.9716, 0.625, 0.9815, 0.625, 1.0, 0.3866, 0.7616, 0.3866, 0.7788, 0.375, 0.769, 0.375, 0.75, 0.5969, 0.9884, 0.6134, 0.9716, 0.6134, 0.9884, 0.402, 0.7616, 0.3866, 0.7788, 0.3866, 0.7616, 0.0, 0.0, 0.0, 0.0, 0.0, 0.0, 0.0, 0.0, 0.625, 0.0, 0.6068, 0.0, 0.6068, 0.0, 0.625, 0.0, 0.6134, 0.9716, 0.625, 0.9815, 0.625, 0.9815, 0.6134, 0.9716, 0.375, 0.75, 0.392, 0.75, 0.392, 0.75, 0.375, 0.75, 0.6068, 1.0, 0.5969, 0.9884, 0.5969, 0.9884, 0.6068, 1.0, 0.0, 0.0, 0.0, 0.0, 0.0, 0.0, 0.0, 0.0, 0.356, 0.75, 0.375, 0.75, 0.375, 0.75, 0.356, 0.75, 0.8565, 0.75, 0.875, 0.75, 0.875, 0.75, 0.8565, 0.75, 0.0, 0.0, 0.0, 0.0, 0.0, 0.0, 0.0, 0.0, 0.0, 0.0, 0.0, 0.0, 0.0, 0.0, 0.0, 0.0, 0.0, 0.0, 0.0, 0.0, 0.0, 0.0, 0.0, 0.0, 0.0, 0.0, 0.0, 0.0, 0.0, 0.0, 0.0, 0.0, 0.0, 0.0, 0.0, 0.0, 0.0, 0.0, 0.0, 0.0, 0.0, 0.0, 0.0, 0.0, 0.0, 0.0, 0.0, 0.0, 0.0, 0.0, 0.0, 0.0, 0.0, 0.0, 0.0, 0.0, 0.0, 0.0, 0.0, 0.0, 0.0, 0.0, 0.0, 0.0, 0.0, 0.0, 0.0, 0.0, 0.0, 0.0, 0.0, 0.0, 0.0, 0.0, 0.0, 0.0, 0.0, 0.0, 0.0, 0.0, 0.0, 0.0, 0.0, 0.0, 0.0, 0.0, 0.0, 0.0, 0.0, 0.0, 0.0, 0.0, 0.0, 0.0, 0.0, 0.0, 0.6134, 0.7765, 0.6134, 0.7616, 0.625, 0.75, 0.625, 0.7664, 0.6134, 0.7616, 0.5984, 0.7616, 0.6085, 0.75, 0.625, 0.75, 0.5984, 0.7616, 0.6134, 0.7616, 0.6134, 0.7765, 0.5984, 0.7616, 0.6085, 0.75, 0.6085, 0.75, 0.5984, 0.7616, 0.6085, 0.75, 0.625, 0.75, 0.625, 0.75, 0.6085, 0.75, 0.625, 0.8042, 0.6134, 0.8108, 0.6134, 0.7765, 0.625, 0.7664, 0.7957, 0.75, 0.8565, 0.75, 0.625, 0.9815, 0.625, 0.9207, 0.6134, 0.9165, 0.6134, 0.9165, 0.6134, 0.9716, 0.6134, 0.9716, 0.402, 0.5624, 0.402, 0.7045, 0.4438, 0.7045, 0.4438, 0.5624, 0.402, 0.4884, 0.402, 0.5624, 0.4438, 0.5624, 0.4438, 0.4884, 0.4588, 0.9884, 0.4545, 1.0, 0.4545, 1.0, 0.4588, 0.9884, 0.392, 0.5, 0.4381, 0.5, 0.4381, 0.75, 0.392, 0.75, 0.402, 0.4884, 0.4438, 0.4884, 0.4381, 0.5, 0.392, 0.5, 0.402, 0.7045, 0.402, 0.7616, 0.4438, 0.7616, 0.4438, 0.7045, 0.5984, 0.7616, 0.4585, 0.7616, 0.4542, 0.75, 0.6085, 0.75, 0.4438, 0.5624, 0.4438, 0.7045, 0.4585, 0.7045, 0.4585, 0.5624, 0.4438, 0.4884, 0.4438, 0.5624, 0.4585, 0.5624, 0.4585, 0.4884, 0.4381, 0.5, 0.4542, 0.5, 0.4542, 0.75, 0.4381, 0.75, 0.4438, 0.4884, 0.4585, 0.4884, 0.4542, 0.5, 0.4381, 0.5, 0.4438, 0.7045, 0.4438, 0.7616, 0.4585, 0.7616, 0.4585, 0.7045, 0.402, 0.9884, 0.402, 0.8365, 0.4452, 0.8365, 0.4452, 0.9884, 0.402, 0.8365, 0.402, 0.4584, 0.4452, 0.4584, 0.4452, 0.8365, 0.4588, 0.2616, 0.4452, 0.2616, 0.4396, 0.25, 0.4545, 0.25, 0.3919, 0.0, 0.4396, 0.0, 0.4396, 0.25, 0.3919, 0.25, 0.402, 0.4584, 0.402, 0.2616, 0.4452, 0.2616, 0.4452, 0.4584, 0.402, 0.9884, 0.4452, 0.9884, 0.4396, 1.0, 0.3919, 1.0, 0.5969, 0.2616, 0.4588, 0.2616, 0.4545, 0.25, 0.6068, 0.25, 0.4452, 0.9884, 0.4452, 0.8365, 0.4588, 0.8365, 0.4588, 0.9884, 0.4452, 0.8365, 0.4452, 0.4584, 0.4588, 0.4584, 0.4588, 0.8365, 0.4396, 0.0, 0.4545, 0.0, 0.4545, 0.25, 0.4396, 0.25, 0.4452, 0.4584, 0.4452, 0.2616, 0.4588, 0.2616, 0.4588, 0.4584, 0.4542, 0.75, 0.4585, 0.7616, 0.4585, 0.7616, 0.4542, 0.75, 0.4585, 0.7616, 0.4438, 0.7616, 0.4438, 0.7616, 0.4585, 0.7616, 0.4542, 0.75, 0.4585, 0.7616, 0.4585, 0.7616, 0.4542, 0.75, 0.4545, 0.0, 0.4396, 0.0, 0.4396, 0.0, 0.4545, 0.0, 0.4585, 0.7616, 0.4438, 0.7616, 0.4438, 0.7616, 0.4585, 0.7616, 0.4381, 0.75, 0.4542, 0.75, 0.4542, 0.75, 0.4381, 0.75, 0.4438, 0.7616, 0.4381, 0.75, 0.4381, 0.75, 0.4438, 0.7616, 0.4452, 0.9884, 0.4588, 0.9884, 0.4588, 0.9884, 0.4452, 0.9884, 0.4396, 1.0, 0.4452, 0.9884, 0.4452, 0.9884, 0.4396, 1.0, 0.4585, 0.7616, 0.4438, 0.7616, 0.4381, 0.75, 0.4542, 0.75, 0.4452, 0.9884, 0.4588, 0.9884, 0.4545, 1.0, 0.4396, 1.0, 0.4452, 0.9884, 0.4588, 0.9884, 0.4588, 0.9884, 0.4452, 0.9884, 0.4396, 1.0, 0.4452, 0.9884, 0.4452, 0.9884, 0.4396, 1.0, 0.4438, 0.7616, 0.4381, 0.75, 0.4381, 0.75, 0.4438, 0.7616, 0.4381, 0.75, 0.4542, 0.75, 0.4542, 0.75, 0.4381, 0.75, 0.4588, 0.9884, 0.4545, 1.0, 0.4545, 1.0, 0.4588, 0.9884, 0.4545, 0.0, 0.4396, 0.0, 0.4396, 0.0, 0.4545, 0.0, 0.4585, 0.7616, 0.4588, 0.9884, 0.4452, 0.9884, 0.4438, 0.7616, 0.4438, 0.7616, 0.4452, 0.9884, 0.4588, 0.9884, 0.4585, 0.7616, 0.4588, 0.9884, 0.4588, 0.9884, 0.4585, 0.7616, 0.4585, 0.7616, 0.4452, 0.9884, 0.4438, 0.7616, 0.4438, 0.7616, 0.4452, 0.9884, 0.6134, 0.7765, 0.6134, 0.7765, 0.6134, 0.8108, 0.6134, 0.8108, 0.6414, 0.75, 0.6792, 0.75, 0.625, 0.8042, 0.625, 0.7664, 0.625, 0.8223, 0.6134, 0.8272, 0.6134, 0.8108, 0.625, 0.8042, 0.6134, 0.5323, 0.6134, 0.5398, 0.6134, 0.7332, 0.6134, 0.7427, 0.6134, 0.4228, 0.6134, 0.4392, 0.6134, 0.5398, 0.6134, 0.5323, 0.6414, 0.5, 0.6792, 0.5, 0.6792, 0.75, 0.6414, 0.75, 0.6134, 0.4735, 0.6134, 0.4392, 0.625, 0.4458, 0.625, 0.4836, 0.6134, 0.7427, 0.6134, 0.7332, 0.6134, 0.8108, 0.6134, 0.8272, 0.6134, 0.7847, 0.6134, 0.7427, 0.6134, 0.8272, 0.6134, 0.8994, 0.6134, 0.3506, 0.6134, 0.4228, 0.6134, 0.5323, 0.6134, 0.4992, 0.6134, 0.4992, 0.6134, 0.5323, 0.6134, 0.7427, 0.6134, 0.7847, 0.625, 0.9019, 0.6134, 0.8994, 0.6134, 0.8272, 0.625, 0.8223, 0.6134, 0.8108, 0.6134, 0.8108, 0.6134, 0.8272, 0.6134, 0.8272, 0.6792, 0.75, 0.6973, 0.75, 0.625, 0.8223, 0.625, 0.8042, 0.7957, 0.5, 0.7957, 0.75, 0.7957, 0.75, 0.7957, 0.5, 0.6134, 0.4392, 0.6134, 0.4228, 0.625, 0.4277, 0.625, 0.4458, 0.625, 0.9207, 0.6134, 0.9165, 0.6134, 0.8994, 0.625, 0.9019, 0.6134, 0.4914, 0.6134, 0.4992, 0.6134, 0.7847, 0.6134, 0.7947, 0.6134, 0.3335, 0.6134, 0.3506, 0.6134, 0.4992, 0.6134, 0.4914, 0.6134, 0.7947, 0.6134, 0.7847, 0.6134, 0.8994, 0.6134, 0.9165, 0.6134, 0.8272, 0.6134, 0.8272, 0.6134, 0.8994, 0.6134, 0.8994, 0.6973, 0.75, 0.7769, 0.75, 0.625, 0.9019, 0.625, 0.8223, 0.6973, 0.5, 0.7769, 0.5, 0.7769, 0.75, 0.6973, 0.75, 0.6134, 0.4228, 0.6134, 0.3506, 0.625, 0.3481, 0.625, 0.4277, 0.6134, 0.8267, 0.6134, 0.7947, 0.6134, 0.9165, 0.6134, 0.9716, 0.6134, 0.2784, 0.6134, 0.3335, 0.6134, 0.4914, 0.6134, 0.4661, 0.6134, 0.4661, 0.6134, 0.4914, 0.6134, 0.7947, 0.6134, 0.8267, 0.625, 0.9815, 0.6134, 0.9716, 0.6134, 0.9165, 0.625, 0.9207, 0.6134, 0.8994, 0.6134, 0.8994, 0.6134, 0.9165, 0.6134, 0.9165, 0.7769, 0.75, 0.7957, 0.75, 0.625, 0.9207, 0.625, 0.9019, 0.625, 0.4458, 0.625, 0.4277, 0.625, 0.4277, 0.625, 0.4458, 0.6134, 0.3506, 0.6134, 0.3335, 0.625, 0.3293, 0.625, 0.3481, 0.7769, 0.75, 0.7769, 0.5, 0.7769, 0.5, 0.7769, 0.75, 0.7957, 0.5, 0.7957, 0.75, 0.7957, 0.75, 0.7957, 0.5, 0.6973, 0.75, 0.6792, 0.75, 0.6792, 0.75, 0.6973, 0.75, 0.625, 0.3481, 0.625, 0.3293, 0.625, 0.3293, 0.625, 0.3481, 0.6973, 0.5, 0.6973, 0.75, 0.6973, 0.75, 0.6973, 0.5, 0.7957, 0.75, 0.7769, 0.75, 0.7769, 0.75, 0.7957, 0.75, 0.7769, 0.75, 0.7769, 0.5, 0.7769, 0.5, 0.7769, 0.75, 0.6792, 0.75, 0.6792, 0.5, 0.6792, 0.5, 0.6792, 0.75, 0.625, 0.4458, 0.625, 0.4277, 0.625, 0.4277, 0.625, 0.4458, 0.6973, 0.75, 0.6792, 0.75, 0.6792, 0.75, 0.6973, 0.75, 0.6973, 0.5, 0.6973, 0.75, 0.6973, 0.75, 0.6973, 0.5, 0.6792, 0.75, 0.6792, 0.5, 0.6792, 0.5, 0.6792, 0.75, 0.7957, 0.75, 0.7769, 0.75, 0.7769, 0.75, 0.7957, 0.75, 0.625, 0.3481, 0.625, 0.3293, 0.625, 0.3293, 0.625, 0.3481, 0.6973, 0.75, 0.6792, 0.75, 0.6792, 0.75, 0.6973, 0.75, 0.625, 0.4458, 0.625, 0.4277, 0.625, 0.4277, 0.625, 0.4458, 0.625, 0.3481, 0.625, 0.3293, 0.625, 0.3293, 0.625, 0.3481, 0.7957, 0.75, 0.7769, 0.75, 0.7769, 0.75, 0.7957, 0.75, 0.7957, 0.5, 0.7957, 0.75, 0.7957, 0.75, 0.7957, 0.5, 0.7769, 0.75, 0.7769, 0.5, 0.7769, 0.5, 0.7769, 0.75, 0.6973, 0.5, 0.6973, 0.75, 0.6973, 0.75, 0.6973, 0.5, 0.6792, 0.75, 0.6792, 0.5, 0.6792, 0.5, 0.6792, 0.75, 0.7957, 0.75, 0.7769, 0.75, 0.7769, 0.75, 0.7957, 0.75, 0.625, 0.3481, 0.625, 0.3293, 0.625, 0.3293, 0.625, 0.3481, 0.6792, 0.75, 0.6792, 0.5, 0.6792, 0.5, 0.6792, 0.75, 0.6973, 0.5, 0.6973, 0.75, 0.6973, 0.75, 0.6973, 0.5, 0.6973, 0.75, 0.6792, 0.75, 0.6792, 0.75, 0.6973, 0.75, 0.625, 0.4458, 0.625, 0.4277, 0.625, 0.4277, 0.625, 0.4458, 0.7957, 0.5, 0.7957, 0.75, 0.7957, 0.75, 0.7957, 0.5, 0.7769, 0.75, 0.7769, 0.5, 0.7769, 0.5, 0.7769, 0.75, 0.6973, 0.5, 0.6973, 0.75, 0.6973, 0.75, 0.6973, 0.5, 0.6792, 0.75, 0.6792, 0.5, 0.6792, 0.5, 0.6792, 0.75, 0.6792, 0.5, 0.6973, 0.5, 0.6973, 0.75, 0.6792, 0.75, 0.7769, 0.5, 0.7957, 0.5, 0.7957, 0.75, 0.7769, 0.75, 0.7957, 0.75, 0.7769, 0.75, 0.7769, 0.75, 0.7957, 0.75, 0.625, 0.3481, 0.625, 0.3293, 0.625, 0.3293, 0.625, 0.3481, 0.6973, 0.75, 0.6792, 0.75, 0.6792, 0.75, 0.6973, 0.75, 0.625, 0.4458, 0.625, 0.4277, 0.625, 0.4277, 0.625, 0.4458, 0.7957, 0.5, 0.7957, 0.75, 0.7957, 0.75, 0.7957, 0.5, 0.7769, 0.75, 0.7769, 0.5, 0.7769, 0.5, 0.7769, 0.75, 0.375, 0.0, 0.625, 0.0, 0.625, 0.25, 0.375, 0.25, 0.375, 0.25, 0.625, 0.25, 0.625, 0.5, 0.375, 0.5, 0.375, 0.5, 0.625, 0.5, 0.625, 0.75, 0.375, 0.75, 0.375, 0.75, 0.625, 0.75, 0.625, 1.0, 0.375, 1.0, 0.125, 0.5, 0.375, 0.5, 0.375, 0.75, 0.125, 0.75, 0.625, 0.5, 0.875, 0.5, 0.875, 0.75, 0.625, 0.75, 1.0, 0.5, 1.0, 1.0, 0.8333, 1.0, 0.8333, 0.5, 0.8333, 0.5, 0.8333, 1.0, 0.6667, 1.0, 0.6667, 0.5, 0.6667, 0.5, 0.6667, 1.0, 0.5, 1.0, 0.5, 0.5, 0.5, 0.5, 0.5, 1.0, 0.3333, 1.0, 0.3333, 0.5, 0.4578, 0.37, 0.25, 0.49, 0.04215, 0.37, 0.04215, 0.13, 0.25, 0.01, 0.4578, 0.13, 0.3333, 0.5, 0.3333, 1.0, 0.1667, 1.0, 0.1667, 0.5, 0.1667, 0.5, 0.1667, 1.0, -8.941e-08, 1.0, -8.941e-08, 0.5, 0.75, 0.49, 0.9578, 0.37, 0.9578, 0.13, 0.75, 0.01, 0.5422, 0.13, 0.5422, 0.37, 1.0, 0.5, 1.0, 1.0, 0.8333, 1.0, 0.8333, 0.5, 0.8333, 0.5, 0.8333, 1.0, 0.6667, 1.0, 0.6667, 0.5, 0.6667, 0.5, 0.6667, 1.0, 0.5, 1.0, 0.5, 0.5, 0.5, 0.5, 0.5, 1.0, 0.3333, 1.0, 0.3333, 0.5, 0.4578, 0.37, 0.25, 0.49, 0.04215, 0.37, 0.04215, 0.13, 0.25, 0.01, 0.4578, 0.13, 0.3333, 0.5, 0.3333, 1.0, 0.1667, 1.0, 0.1667, 0.5, 0.1667, 0.5, 0.1667, 1.0, -8.941e-08, 1.0, -8.941e-08, 0.5, 0.75, 0.49, 0.9578, 0.37, 0.9578, 0.13, 0.75, 0.01, 0.5422, 0.13, 0.5422, 0.37, 1.0, 0.5, 1.0, 1.0, 0.8333, 1.0, 0.8333, 0.5, 0.8333, 0.5, 0.8333, 1.0, 0.6667, 1.0, 0.6667, 0.5, 0.6667, 0.5, 0.6667, 1.0, 0.5, 1.0, 0.5, 0.5, 0.5, 0.5, 0.5, 1.0, 0.3333, 1.0, 0.3333, 0.5, 0.4578, 0.37, 0.25, 0.49, 0.04215, 0.37, 0.04215, 0.13, 0.25, 0.01, 0.4578, 0.13, 0.3333, 0.5, 0.3333, 1.0, 0.1667, 1.0, 0.1667, 0.5, 0.1667, 0.5, 0.1667, 1.0, -8.941e-08, 1.0, -8.941e-08, 0.5, 0.75, 0.49, 0.9578, 0.37, 0.9578, 0.13, 0.75, 0.01, 0.5422, 0.13, 0.5422, 0.37, 1.0, 0.5, 1.0, 1.0, 0.8333, 1.0, 0.8333, 0.5, 0.8333, 0.5, 0.8333, 1.0, 0.6667, 1.0, 0.6667, 0.5, 0.6667, 0.5, 0.6667, 1.0, 0.5, 1.0, 0.5, 0.5, 0.5, 0.5, 0.5, 1.0, 0.3333, 1.0, 0.3333, 0.5, 0.4578, 0.37, 0.25, 0.49, 0.04215, 0.37, 0.04215, 0.13, 0.25, 0.01, 0.4578, 0.13, 0.3333, 0.5, 0.3333, 1.0, 0.1667, 1.0, 0.1667, 0.5, 0.1667, 0.5, 0.1667, 1.0, -8.941e-08, 1.0, -8.941e-08, 0.5, 0.75, 0.49, 0.9578, 0.37, 0.9578, 0.13, 0.75, 0.01, 0.5422, 0.13, 0.5422, 0.37, 1.0, 0.5, 1.0, 1.0, 0.8333, 1.0, 0.8333, 0.5, 0.8333, 0.5, 0.8333, 1.0, 0.6667, 1.0, 0.6667, 0.5, 0.6667, 0.5, 0.6667, 1.0, 0.5, 1.0, 0.5, 0.5, 0.5, 0.5, 0.5, 1.0, 0.3333, 1.0, 0.3333, 0.5, 0.4578, 0.37, 0.25, 0.49, 0.04215, 0.37, 0.04215, 0.13, 0.25, 0.01, 0.4578, 0.13, 0.3333, 0.5, 0.3333, 1.0, 0.1667, 1.0, 0.1667, 0.5, 0.1667, 0.5, 0.1667, 1.0, -8.941e-08, 1.0, -8.941e-08, 0.5, 0.75, 0.49, 0.9578, 0.37, 0.9578, 0.13, 0.75, 0.01, 0.5422, 0.13, 0.5422, 0.37, 1.0, 0.5, 1.0, 1.0, 0.8333, 1.0, 0.8333, 0.5, 0.8333, 0.5, 0.8333, 1.0, 0.6667, 1.0, 0.6667, 0.5, 0.6667, 0.5, 0.6667, 1.0, 0.5, 1.0, 0.5, 0.5, 0.5, 0.5, 0.5, 1.0, 0.3333, 1.0, 0.3333, 0.5, 0.4578, 0.37, 0.25, 0.49, 0.04215, 0.37, 0.04215, 0.13, 0.25, 0.01, 0.4578, 0.13, 0.3333, 0.5, 0.3333, 1.0, 0.1667, 1.0, 0.1667, 0.5, 0.1667, 0.5, 0.1667, 1.0, -8.941e-08, 1.0, -8.941e-08, 0.5, 0.75, 0.49, 0.9578, 0.37, 0.9578, 0.13, 0.75, 0.01, 0.5422, 0.13, 0.5422, 0.37, 1.0, 0.5, 1.0, 1.0, 0.8333, 1.0, 0.8333, 0.5, 0.8333, 0.5, 0.8333, 1.0, 0.6667, 1.0, 0.6667, 0.5, 0.6667, 0.5, 0.6667, 1.0, 0.5, 1.0, 0.5, 0.5, 0.5, 0.5, 0.5, 1.0, 0.3333, 1.0, 0.3333, 0.5, 0.4578, 0.37, 0.25, 0.49, 0.04215, 0.37, 0.04215, 0.13, 0.25, 0.01, 0.4578, 0.13, 0.3333, 0.5, 0.3333, 1.0, 0.1667, 1.0, 0.1667, 0.5, 0.1667, 0.5, 0.1667, 1.0, -8.941e-08, 1.0, -8.941e-08, 0.5, 0.75, 0.49, 0.9578, 0.37, 0.9578, 0.13, 0.75, 0.01, 0.5422, 0.13, 0.5422, 0.37, 1.0, 0.5, 1.0, 1.0, 0.8333, 1.0, 0.8333, 0.5, 0.8333, 0.5, 0.8333, 1.0, 0.6667, 1.0, 0.6667, 0.5, 0.6667, 0.5, 0.6667, 1.0, 0.5, 1.0, 0.5, 0.5, 0.5, 0.5, 0.5, 1.0, 0.3333, 1.0, 0.3333, 0.5, 0.4578, 0.37, 0.25, 0.49, 0.04215, 0.37, 0.04215, 0.13, 0.25, 0.01, 0.4578, 0.13, 0.3333, 0.5, 0.3333, 1.0, 0.1667, 1.0, 0.1667, 0.5, 0.1667, 0.5, 0.1667, 1.0, -8.941e-08, 1.0, -8.941e-08, 0.5, 0.75, 0.49, 0.9578, 0.37, 0.9578, 0.13, 0.75, 0.01, 0.5422, 0.13, 0.5422, 0.37, 1.0, 0.5, 1.0, 1.0, 0.8333, 1.0, 0.8333, 0.5, 0.8333, 0.5, 0.8333, 1.0, 0.6667, 1.0, 0.6667, 0.5, 0.6667, 0.5, 0.6667, 1.0, 0.5, 1.0, 0.5, 0.5, 0.5, 0.5, 0.5, 1.0, 0.3333, 1.0, 0.3333, 0.5, 0.4578, 0.37, 0.25, 0.49, 0.04215, 0.37, 0.04215, 0.13, 0.25, 0.01, 0.4578, 0.13, 0.3333, 0.5, 0.3333, 1.0, 0.1667, 1.0, 0.1667, 0.5, 0.1667, 0.5, 0.1667, 1.0, -8.941e-08, 1.0, -8.941e-08, 0.5, 0.75, 0.49, 0.9578, 0.37, 0.9578, 0.13, 0.75, 0.01, 0.5422, 0.13, 0.5422, 0.37, 1.0, 0.5, 1.0, 1.0, 0.8333, 1.0, 0.8333, 0.5, 0.8333, 0.5, 0.8333, 1.0, 0.6667, 1.0, 0.6667, 0.5, 0.6667, 0.5, 0.6667, 1.0, 0.5, 1.0, 0.5, 0.5, 0.5, 0.5, 0.5, 1.0, 0.3333, 1.0, 0.3333, 0.5, 0.4578, 0.37, 0.25, 0.49, 0.04215, 0.37, 0.04215, 0.13, 0.25, 0.01, 0.4578, 0.13, 0.3333, 0.5, 0.3333, 1.0, 0.1667, 1.0, 0.1667, 0.5, 0.1667, 0.5, 0.1667, 1.0, -8.941e-08, 1.0, -8.941e-08, 0.5, 0.75, 0.49, 0.9578, 0.37, 0.9578, 0.13, 0.75, 0.01, 0.5422, 0.13, 0.5422, 0.37, 1.0, 0.5, 1.0, 1.0, 0.8333, 1.0, 0.8333, 0.5, 0.8333, 0.5, 0.8333, 1.0, 0.6667, 1.0, 0.6667, 0.5, 0.6667, 0.5, 0.6667, 1.0, 0.5, 1.0, 0.5, 0.5, 0.5, 0.5, 0.5, 1.0, 0.3333, 1.0, 0.3333, 0.5, 0.4578, 0.37, 0.25, 0.49, 0.04215, 0.37, 0.04215, 0.13, 0.25, 0.01, 0.4578, 0.13, 0.3333, 0.5, 0.3333, 1.0, 0.1667, 1.0, 0.1667, 0.5, 0.1667, 0.5, 0.1667, 1.0, -8.941e-08, 1.0, -8.941e-08, 0.5, 0.75, 0.49, 0.9578, 0.37, 0.9578, 0.13, 0.75, 0.01, 0.5422, 0.13, 0.5422, 0.37, 1.0, 0.5, 1.0, 1.0, 0.8333, 1.0, 0.8333, 0.5, 0.8333, 0.5, 0.8333, 1.0, 0.6667, 1.0, 0.6667, 0.5, 0.6667, 0.5, 0.6667, 1.0, 0.5, 1.0, 0.5, 0.5, 0.5, 0.5, 0.5, 1.0, 0.3333, 1.0, 0.3333, 0.5, 0.4578, 0.37, 0.25, 0.49, 0.04215, 0.37, 0.04215, 0.13, 0.25, 0.01, 0.4578, 0.13, 0.3333, 0.5, 0.3333, 1.0, 0.1667, 1.0, 0.1667, 0.5, 0.1667, 0.5, 0.1667, 1.0, -8.941e-08, 1.0, -8.941e-08, 0.5, 0.75, 0.49, 0.9578, 0.37, 0.9578, 0.13, 0.75, 0.01, 0.5422, 0.13, 0.5422, 0.37, 1.0, 0.5, 1.0, 1.0, 0.8333, 1.0, 0.8333, 0.5, 0.8333, 0.5, 0.8333, 1.0, 0.6667, 1.0, 0.6667, 0.5, 0.6667, 0.5, 0.6667, 1.0, 0.5, 1.0, 0.5, 0.5, 0.5, 0.5, 0.5, 1.0, 0.3333, 1.0, 0.3333, 0.5, 0.4578, 0.37, 0.25, 0.49, 0.04215, 0.37, 0.04215, 0.13, 0.25, 0.01, 0.4578, 0.13, 0.3333, 0.5, 0.3333, 1.0, 0.1667, 1.0, 0.1667, 0.5, 0.1667, 0.5, 0.1667, 1.0, -8.941e-08, 1.0, -8.941e-08, 0.5, 0.75, 0.49, 0.9578, 0.37, 0.9578, 0.13, 0.75, 0.01, 0.5422, 0.13, 0.5422, 0.37, 1.0, 0.5, 1.0, 1.0, 0.8333, 1.0, 0.8333, 0.5, 0.8333, 0.5, 0.8333, 1.0, 0.6667, 1.0, 0.6667, 0.5, 0.6667, 0.5, 0.6667, 1.0, 0.5, 1.0, 0.5, 0.5, 0.5, 0.5, 0.5, 1.0, 0.3333, 1.0, 0.3333, 0.5, 0.4578, 0.37, 0.25, 0.49, 0.04215, 0.37, 0.04215, 0.13, 0.25, 0.01, 0.4578, 0.13, 0.3333, 0.5, 0.3333, 1.0, 0.1667, 1.0, 0.1667, 0.5, 0.1667, 0.5, 0.1667, 1.0, -8.941e-08, 1.0, -8.941e-08, 0.5, 0.75, 0.49, 0.9578, 0.37, 0.9578, 0.13, 0.75, 0.01, 0.5422, 0.13, 0.5422, 0.37, 0.125, 0.75, 0.0, 0.0, 0.0, 0.0, 0.375, 0.9819, 0.0, 0.0, 0.375, 0.75, 0.356, 0.75, 0.3866, 0.7788, 0.625, 0.0, 0.0, 0.0, 0.0, 0.0, 0.6068, 1.0, 0.0, 0.0, 0.625, 0.75, 0.6085, 0.75, 0.5984, 0.7616])
me_cube_001.materials.append(mat_green_metal_rust_red)
me_cube_001.materials.append(mat_green_metal_rust_yellow)
me_cube_001.update()

# ---- objects
ob_redgate1 = bpy.data.objects.new('RedGate1', me_cube_001)

# ---- transforms, parenting, visibility, modifiers, constraints
ob_redgate1.location = (0.0, 0.0, 0.0)
ob_redgate1.scale = (1.0, 0.05618, 1.0)

# ---- collection membership
col_collection.objects.link(ob_redgate1)

# ---- scene / render settings (as saved in the file)
scene.frame_start = 1; scene.frame_end = 250; scene.frame_set(1)
scene.render.engine = 'BLENDER_EEVEE_NEXT'
scene.cycles.sampling_pattern = 'TABULATED_SOBOL'
scene.cycles.use_light_tree = False
scene.view_settings.view_transform = 'Filmic'
bpy.context.view_layer.update()

# ---- added for rendering (the .blend has no active camera and no usable light): camera, sun
cam_auto = bpy.data.cameras.new('AutoCamera')
cam_auto.lens = 50.0
cam_auto.sensor_width = 36.0
cam_auto.clip_end = 1000.0
ob_auto_camera = bpy.data.objects.new('AutoCamera', cam_auto)
scene.collection.objects.link(ob_auto_camera)
ob_auto_camera.location = (2.55797, -3.11219, 2.19005)
ob_auto_camera.rotation_euler = (1.09748, -7.21219e-08, 0.694738)
scene.camera = ob_auto_camera
light_auto_sun = bpy.data.lights.new('AutoSun', 'SUN')
light_auto_sun.energy = 3.0
light_auto_sun.angle = 0.0523599
ob_auto_sun = bpy.data.objects.new('AutoSun', light_auto_sun)
scene.collection.objects.link(ob_auto_sun)
ob_auto_sun.rotation_euler = (0.872665, 0.174533, 0.523599)
bpy.context.view_layer.update()
